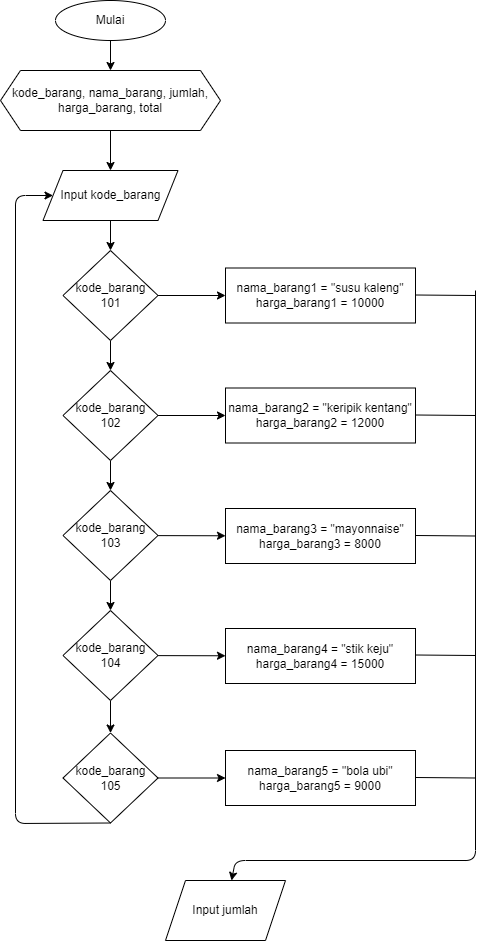

The diagram above was exported from draw.io. Its source (the exported page's mxGraphModel, read from the mxfile embedded in the PNG):
<mxGraphModel dx="734" dy="274" grid="1" gridSize="10" guides="1" tooltips="1" connect="1" arrows="1" fold="1" page="1" pageScale="1" pageWidth="850" pageHeight="1100" math="0" shadow="0">
  <root>
    <mxCell id="0" />
    <mxCell id="1" parent="0" />
    <mxCell id="2" value="" style="edgeStyle=none;html=1;" edge="1" parent="1" source="3" target="4">
      <mxGeometry relative="1" as="geometry" />
    </mxCell>
    <mxCell id="3" value="Mulai" style="ellipse;whiteSpace=wrap;html=1;" vertex="1" parent="1">
      <mxGeometry x="220" y="20" width="110" height="40" as="geometry" />
    </mxCell>
    <mxCell id="4" value="kode_barang, nama_barang, jumlah, harga_barang, total" style="shape=hexagon;perimeter=hexagonPerimeter2;whiteSpace=wrap;html=1;fixedSize=1;" vertex="1" parent="1">
      <mxGeometry x="165" y="90" width="220" height="60" as="geometry" />
    </mxCell>
    <mxCell id="5" value="" style="edgeStyle=none;html=1;" edge="1" parent="1" target="7">
      <mxGeometry relative="1" as="geometry">
        <mxPoint x="275" y="150" as="sourcePoint" />
      </mxGeometry>
    </mxCell>
    <mxCell id="6" value="" style="edgeStyle=none;html=1;" edge="1" parent="1" source="7" target="10">
      <mxGeometry relative="1" as="geometry" />
    </mxCell>
    <mxCell id="7" value="Input kode_barang" style="shape=parallelogram;perimeter=parallelogramPerimeter;whiteSpace=wrap;html=1;fixedSize=1;" vertex="1" parent="1">
      <mxGeometry x="207.5" y="190" width="135" height="50" as="geometry" />
    </mxCell>
    <mxCell id="8" value="" style="edgeStyle=none;html=1;" edge="1" parent="1" source="10" target="13">
      <mxGeometry relative="1" as="geometry" />
    </mxCell>
    <mxCell id="9" value="" style="edgeStyle=none;html=1;" edge="1" parent="1" source="10" target="17">
      <mxGeometry relative="1" as="geometry" />
    </mxCell>
    <mxCell id="10" value="kode_barang&lt;br&gt;101" style="rhombus;whiteSpace=wrap;html=1;" vertex="1" parent="1">
      <mxGeometry x="227.5" y="270" width="95" height="90" as="geometry" />
    </mxCell>
    <mxCell id="11" value="" style="edgeStyle=none;html=1;" edge="1" parent="1" source="13" target="16">
      <mxGeometry relative="1" as="geometry" />
    </mxCell>
    <mxCell id="12" value="" style="edgeStyle=none;html=1;" edge="1" parent="1" source="13" target="18">
      <mxGeometry relative="1" as="geometry" />
    </mxCell>
    <mxCell id="13" value="kode_barang&lt;br&gt;102" style="rhombus;whiteSpace=wrap;html=1;" vertex="1" parent="1">
      <mxGeometry x="227.5" y="390" width="95" height="90" as="geometry" />
    </mxCell>
    <mxCell id="14" value="" style="edgeStyle=none;html=1;" edge="1" parent="1" source="16" target="19">
      <mxGeometry relative="1" as="geometry" />
    </mxCell>
    <mxCell id="15" value="" style="edgeStyle=none;html=1;" edge="1" parent="1" source="16" target="22">
      <mxGeometry relative="1" as="geometry" />
    </mxCell>
    <mxCell id="16" value="kode_barang&lt;br&gt;103" style="rhombus;whiteSpace=wrap;html=1;" vertex="1" parent="1">
      <mxGeometry x="227.5" y="510" width="95" height="90" as="geometry" />
    </mxCell>
    <mxCell id="17" value="nama_barang1 = &quot;susu kaleng&quot;&lt;br&gt;harga_barang1 = 10000" style="rounded=0;whiteSpace=wrap;html=1;" vertex="1" parent="1">
      <mxGeometry x="390" y="287.5" width="190" height="55" as="geometry" />
    </mxCell>
    <mxCell id="18" value="nama_barang2 = &quot;keripik kentang&quot;&lt;br&gt;harga_barang2 = 12000" style="rounded=0;whiteSpace=wrap;html=1;" vertex="1" parent="1">
      <mxGeometry x="390" y="407.5" width="190" height="55" as="geometry" />
    </mxCell>
    <mxCell id="19" value="nama_barang3 = &quot;mayonnaise&quot;&lt;br&gt;harga_barang3 = 8000" style="rounded=0;whiteSpace=wrap;html=1;" vertex="1" parent="1">
      <mxGeometry x="390" y="528" width="190" height="55" as="geometry" />
    </mxCell>
    <mxCell id="20" value="" style="edgeStyle=none;html=1;" edge="1" parent="1" source="22" target="23">
      <mxGeometry relative="1" as="geometry" />
    </mxCell>
    <mxCell id="21" value="" style="edgeStyle=none;html=1;" edge="1" parent="1" source="22" target="25">
      <mxGeometry relative="1" as="geometry" />
    </mxCell>
    <mxCell id="22" value="kode_barang&lt;br&gt;104" style="rhombus;whiteSpace=wrap;html=1;" vertex="1" parent="1">
      <mxGeometry x="227.5" y="630" width="95" height="90" as="geometry" />
    </mxCell>
    <mxCell id="23" value="nama_barang4 = &quot;stik keju&quot;&lt;br&gt;harga_barang4 = 15000" style="rounded=0;whiteSpace=wrap;html=1;" vertex="1" parent="1">
      <mxGeometry x="390" y="648" width="190" height="55" as="geometry" />
    </mxCell>
    <mxCell id="24" value="" style="edgeStyle=none;html=1;exitX=1;exitY=0.5;exitDx=0;exitDy=0;" edge="1" parent="1" source="25" target="26">
      <mxGeometry relative="1" as="geometry">
        <mxPoint x="322.3809209658266" y="785.1128117165852" as="sourcePoint" />
      </mxGeometry>
    </mxCell>
    <mxCell id="25" value="kode_barang&lt;br&gt;105" style="rhombus;whiteSpace=wrap;html=1;" vertex="1" parent="1">
      <mxGeometry x="227.5" y="752.5" width="95" height="90" as="geometry" />
    </mxCell>
    <mxCell id="26" value="nama_barang5 = &quot;bola ubi&quot;&lt;br&gt;harga_barang5 = 9000" style="rounded=0;whiteSpace=wrap;html=1;" vertex="1" parent="1">
      <mxGeometry x="390" y="770" width="190" height="55" as="geometry" />
    </mxCell>
    <mxCell id="27" value="" style="endArrow=none;html=1;" edge="1" parent="1">
      <mxGeometry width="50" height="50" relative="1" as="geometry">
        <mxPoint x="580" y="314.5" as="sourcePoint" />
        <mxPoint x="640" y="315" as="targetPoint" />
      </mxGeometry>
    </mxCell>
    <mxCell id="28" value="" style="endArrow=none;html=1;" edge="1" parent="1">
      <mxGeometry width="50" height="50" relative="1" as="geometry">
        <mxPoint x="580" y="434.5" as="sourcePoint" />
        <mxPoint x="640" y="435" as="targetPoint" />
      </mxGeometry>
    </mxCell>
    <mxCell id="29" value="" style="endArrow=none;html=1;" edge="1" parent="1">
      <mxGeometry width="50" height="50" relative="1" as="geometry">
        <mxPoint x="580" y="555" as="sourcePoint" />
        <mxPoint x="640" y="555.5" as="targetPoint" />
      </mxGeometry>
    </mxCell>
    <mxCell id="30" value="" style="endArrow=none;html=1;" edge="1" parent="1">
      <mxGeometry width="50" height="50" relative="1" as="geometry">
        <mxPoint x="580" y="674.5" as="sourcePoint" />
        <mxPoint x="640" y="675" as="targetPoint" />
      </mxGeometry>
    </mxCell>
    <mxCell id="31" value="" style="endArrow=none;html=1;" edge="1" parent="1">
      <mxGeometry width="50" height="50" relative="1" as="geometry">
        <mxPoint x="580" y="797" as="sourcePoint" />
        <mxPoint x="640" y="797.5" as="targetPoint" />
      </mxGeometry>
    </mxCell>
    <mxCell id="32" value="" style="endArrow=classic;html=1;" edge="1" parent="1" target="33">
      <mxGeometry width="50" height="50" relative="1" as="geometry">
        <mxPoint x="640" y="310" as="sourcePoint" />
        <mxPoint x="640" y="870" as="targetPoint" />
        <Array as="points">
          <mxPoint x="640" y="880" />
          <mxPoint x="400" y="880" />
        </Array>
      </mxGeometry>
    </mxCell>
    <mxCell id="33" value="Input jumlah" style="shape=parallelogram;perimeter=parallelogramPerimeter;whiteSpace=wrap;html=1;fixedSize=1;" vertex="1" parent="1">
      <mxGeometry x="330" y="900" width="120" height="60" as="geometry" />
    </mxCell>
    <mxCell id="34" value="" style="endArrow=classic;html=1;exitX=0.5;exitY=1;exitDx=0;exitDy=0;entryX=0;entryY=0.5;entryDx=0;entryDy=0;" edge="1" parent="1" source="25" target="7">
      <mxGeometry width="50" height="50" relative="1" as="geometry">
        <mxPoint x="450" y="620" as="sourcePoint" />
        <mxPoint x="180" y="220" as="targetPoint" />
        <Array as="points">
          <mxPoint x="180" y="843" />
          <mxPoint x="180" y="215" />
        </Array>
      </mxGeometry>
    </mxCell>
  </root>
</mxGraphModel>